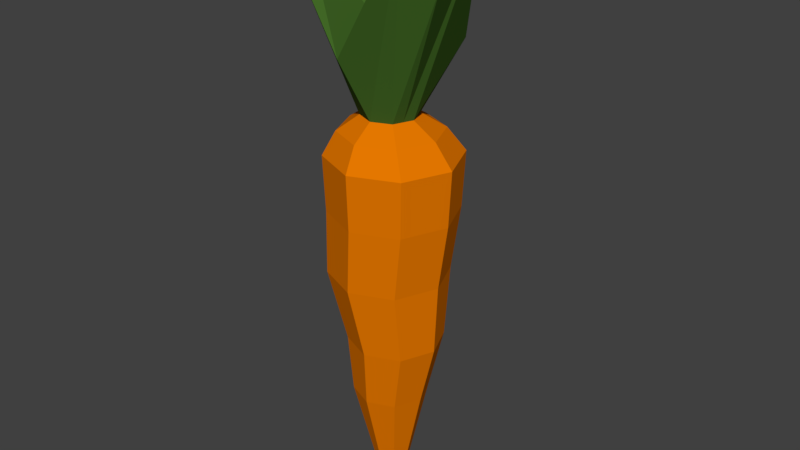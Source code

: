 # Source: carrot.blend  (saved by Blender 2.78.0; exported with 4.5.12 LTS)
import bpy
from mathutils import Matrix  # noqa: F401  (used for matrix-valued properties, if any)

bpy.ops.wm.read_factory_settings(use_empty=True)
scene = bpy.context.scene
scene.name = 'Scene'

# ---- collections
col_collection_1 = bpy.data.collections.new('Collection 1'); scene.collection.children.link(col_collection_1)

# ---- materials (node trees are filled in below, after node groups)
mat_carrot_mat1 = bpy.data.materials.new('carrot_mat1')
mat_carrot_mat1.alpha_threshold = 0.0
mat_carrot_mat1.use_transparent_shadow = False
mat_carrot_mat1.diffuse_color = (0.8, 0.1901, 0.0, 1.0)
mat_carrot_mat1.roughness = 0.5
mat_carrot_mat1.specular_intensity = 0.0
mat_carrot_mat2 = bpy.data.materials.new('carrot_mat2')
mat_carrot_mat2.alpha_threshold = 0.0
mat_carrot_mat2.use_transparent_shadow = False
mat_carrot_mat2.diffuse_color = (0.05416, 0.1376, 0.01981, 1.0)
mat_carrot_mat2.roughness = 0.5
mat_carrot_mat2.specular_intensity = 0.0

# ---- material node trees

# ---- world
world_world = bpy.data.worlds.new('World'); scene.world = world_world
world_world.color = (0.05088, 0.05088, 0.05088)
world_world.use_sun_shadow = False
world_world.sun_shadow_jitter_overblur = 0.0
world_world.cycles.sampling_method = 'MANUAL'

# ---- meshes
me_sphere = bpy.data.meshes.new('Sphere')
me_sphere.from_pydata([(0.008522, 0.07755, 0.1416), (0.0102, 0.05638, -0.08316), (0.02789, 0.0202, 0.1863), (0.04681, 0.04143, 0.1684), (0.0624, 0.05523, 0.1416), (0.05966, 0.05307, 0.07663), (0.05014, 0.04881, 0.0001694), (0.04911, 0.04026, -0.08316), (0.03497, 0.03127, -0.1549), (0.03714, -0.002112, 0.1863), (0.06389, 0.0001998, 0.1684), (0.08471, 0.001356, 0.1416), (0.08108, 0.001356, 0.07663), (0.07027, 0.0001998, 0.0001694), (0.06522, 0.001356, -0.08316), (0.04784, 0.0001998, -0.1549), (0.02789, -0.02443, 0.1863), (0.04681, -0.04103, 0.1684), (0.0624, -0.05252, 0.1416), (0.05966, -0.05036, 0.07663), (0.05014, -0.04841, 0.0001694), (0.04911, -0.03755, -0.08316), (0.03497, -0.03087, -0.1549), (0.013, 0.007622, -0.2954), (0.005576, -0.03367, 0.1863), (0.005576, -0.05811, 0.1684), (0.008522, -0.07484, 0.1416), (0.007944, -0.07178, 0.07663), (0.001531, -0.06854, 0.0001694), (0.0102, -0.05367, -0.08316), (0.003899, -0.04374, -0.1549), (-0.01674, -0.02443, 0.1863), (-0.03566, -0.04103, 0.1684), (-0.04535, -0.05252, 0.1416), (-0.04377, -0.05036, 0.07663), (-0.04707, -0.04841, 0.0001694), (-0.02871, -0.03755, -0.08316), (-0.02717, -0.03087, -0.1549), (-0.02598, -0.002112, 0.1863), (-0.05274, 0.0001998, 0.1684), (-0.06767, 0.001356, 0.1416), (-0.06519, 0.001356, 0.07663), (-0.06721, 0.0001998, 0.0001694), (-0.04482, 0.001356, -0.08316), (-0.04004, 0.0001998, -0.1549), (-0.01674, 0.0202, 0.1863), (-0.03566, 0.04143, 0.1684), (-0.04535, 0.05523, 0.1416), (-0.04377, 0.05307, 0.07663), (-0.04707, 0.04881, 0.0001694), (-0.02871, 0.04026, -0.08316), (-0.02717, 0.03127, -0.1549), (0.005576, 0.02945, 0.1863), (0.005576, 0.05851, 0.1684), (0.007944, 0.07449, 0.07663), (0.001531, 0.06894, 0.0001694), (0.003899, 0.04414, -0.1549), (0.01607, 0.0001998, -0.2954), (0.013, -0.007223, -0.2954), (0.005576, -0.0103, -0.2954), (-0.001846, -0.007223, -0.2954), (-0.004921, 0.0001998, -0.2954), (-0.001846, 0.007622, -0.2954), (0.005576, 0.0107, -0.2954), (0.05765, 0.05493, 0.2639), (0.1152, -0.002112, 0.3963), (0.0831, -0.07963, 0.3963), (0.005576, -0.07942, 0.2639), (-0.07194, -0.07963, 0.3963), (-0.1041, -0.002112, 0.3963), (-0.0465, 0.05493, 0.2639), (0.005576, 0.1075, 0.3963), (0.005576, 0.001487, 0.2576), (-0.03422, 0.04233, 0.2624), (0.08766, -0.001208, 0.3948), (0.005576, -0.05442, 0.262), (-0.08264, -0.001409, 0.3951), (0.06949, -0.06539, 0.3952), (0.005576, 0.08887, 0.3952), (0.0467, 0.04369, 0.2626), (-0.05306, -0.05987, 0.3948), (0.07037, -0.0245, 0.07663), (0.07356, -0.02558, 0.1416), (0.05535, -0.02042, 0.1684), (0.03251, -0.01327, 0.1863), (0.0414, -0.01534, -0.1549), (0.05716, -0.0181, -0.08316), (0.0602, -0.0241, 0.0001694), (0.01454, -0.003511, -0.2954), (0.09915, -0.04087, 0.3438), (0.07857, -0.0333, 0.3425), (-0.03361, -0.01534, -0.1549), (-0.03676, -0.0181, -0.08316), (-0.05714, -0.0241, 0.0001694), (-0.05448, -0.0245, 0.07663), (-0.05651, -0.02558, 0.1416), (-0.0442, -0.02042, 0.1684), (-0.02136, -0.01327, 0.1863), (-0.003384, -0.003511, -0.2954), (-0.088, -0.04087, 0.3438), (-0.06785, -0.03064, 0.3425)], [], [(56, 1, 7, 8), (55, 54, 5, 6), (0, 53, 3, 4), (91, 44, 61, 98), (1, 55, 6, 7), (54, 0, 4, 5), (53, 52, 2, 3), (51, 56, 63, 62), (7, 6, 13, 14), (5, 4, 11, 12), (3, 2, 9, 10), (8, 7, 14, 15), (6, 5, 12, 13), (4, 3, 10, 11), (81, 82, 18, 19), (83, 84, 16, 17), (85, 86, 21, 22), (87, 81, 19, 20), (82, 83, 17, 18), (22, 30, 59, 58), (86, 87, 20, 21), (22, 21, 29, 30), (20, 19, 27, 28), (18, 17, 25, 26), (56, 8, 23, 63), (21, 20, 28, 29), (19, 18, 26, 27), (17, 16, 24, 25), (26, 25, 32, 33), (8, 15, 57, 23), (29, 28, 35, 36), (27, 26, 33, 34), (25, 24, 31, 32), (30, 29, 36, 37), (28, 27, 34, 35), (23, 57, 88, 58, 59, 60, 98, 61, 62, 63), (92, 93, 42, 43), (94, 95, 40, 41), (96, 97, 38, 39), (91, 92, 43, 44), (93, 94, 41, 42), (95, 96, 39, 40), (39, 38, 45, 46), (44, 43, 50, 51), (42, 41, 48, 49), (40, 39, 46, 47), (44, 51, 62, 61), (43, 42, 49, 50), (41, 40, 47, 48), (51, 50, 1, 56), (49, 48, 54, 55), (47, 46, 53, 0), (85, 22, 58, 88), (50, 49, 55, 1), (48, 47, 0, 54), (46, 45, 52, 53), (30, 37, 60, 59), (45, 38, 69, 70), (64, 71, 78, 79), (9, 2, 64, 65), (84, 9, 65, 89), (97, 31, 68, 99), (2, 52, 71, 64), (52, 45, 70, 71), (24, 16, 66, 67), (31, 24, 67, 68), (67, 75, 80, 68), (70, 73, 78, 71), (72, 90, 74), (69, 76, 73, 70), (65, 64, 79, 74), (99, 100, 76, 69), (66, 77, 75, 67), (79, 78, 72), (75, 77, 72), (73, 76, 72), (80, 75, 72), (74, 79, 72), (78, 73, 72), (76, 100, 72), (90, 77, 66, 89), (74, 90, 89, 65), (16, 84, 89, 66), (15, 85, 88, 57), (14, 13, 87, 86), (11, 10, 83, 82), (13, 12, 81, 87), (15, 14, 86, 85), (10, 9, 84, 83), (12, 11, 82, 81), (68, 80, 100, 99), (38, 97, 99, 69), (33, 32, 96, 95), (35, 34, 94, 93), (37, 36, 92, 91), (32, 31, 97, 96), (34, 33, 95, 94), (36, 35, 93, 92), (37, 91, 98, 60), (72, 100, 80), (90, 72, 77)])
me_sphere.polygons.foreach_set('material_index', [0, 0, 0, 0, 0, 0, 0, 0, 0, 0, 0, 0, 0, 0, 0, 0, 0, 0, 0, 0, 0, 0, 0, 0, 0, 0, 0, 0, 0, 0, 0, 0, 0, 0, 0, 0, 0, 0, 0, 0, 0, 0, 0, 0, 0, 0, 0, 0, 0, 0, 0, 0, 0, 0, 0, 0, 0, 1, 1, 1, 1, 1, 1, 1, 1, 1, 1, 1, 1, 1, 1, 1, 1, 1, 1, 1, 1, 1, 1, 1, 1, 1, 1, 0, 0, 0, 0, 0, 0, 0, 1, 1, 0, 0, 0, 0, 0, 0, 0, 1, 1])
me_sphere.materials.append(mat_carrot_mat1)
me_sphere.materials.append(mat_carrot_mat2)
me_sphere.use_remesh_preserve_volume = False
me_sphere.use_remesh_preserve_attributes = False
me_sphere.use_mirror_vertex_groups = False
me_sphere.update()

# ---- objects
ob_sphere = bpy.data.objects.new('Sphere', me_sphere)

# ---- transforms, parenting, visibility, modifiers, constraints
ob_sphere.location = (0.0, 0.0, 0.0)
ob_sphere.lineart.crease_threshold = 0.0

# ---- collection membership
col_collection_1.objects.link(ob_sphere)

# ---- scene / render settings (as saved in the file)
scene.frame_start = 1; scene.frame_end = 250; scene.frame_set(1)
scene.render.engine = 'BLENDER_EEVEE_NEXT'
scene.render.resolution_percentage = 50
scene.render.dither_intensity = 0.0
scene.cycles.use_denoising = False
scene.cycles.samples = 128
scene.cycles.sampling_pattern = 'TABULATED_SOBOL'
scene.cycles.light_sampling_threshold = 0.0
scene.cycles.use_adaptive_sampling = False
scene.cycles.use_light_tree = False
scene.cycles.blur_glossy = 0.0
scene.cycles.sample_clamp_indirect = 0.0
scene.view_settings.view_transform = 'Standard'
bpy.context.view_layer.update()

# ---- added for rendering (the .blend has no active camera and no usable light): camera, sun
cam_auto = bpy.data.cameras.new('AutoCamera')
cam_auto.lens = 50.0
cam_auto.sensor_width = 36.0
cam_auto.clip_end = 1000.0
ob_auto_camera = bpy.data.objects.new('AutoCamera', cam_auto)
scene.collection.objects.link(ob_auto_camera)
ob_auto_camera.location = (0.698916, -0.818064, 0.605164)
ob_auto_camera.rotation_euler = (1.09748, -7.21219e-08, 0.694738)
scene.camera = ob_auto_camera
light_auto_sun = bpy.data.lights.new('AutoSun', 'SUN')
light_auto_sun.energy = 3.0
light_auto_sun.angle = 0.0523599
ob_auto_sun = bpy.data.objects.new('AutoSun', light_auto_sun)
scene.collection.objects.link(ob_auto_sun)
ob_auto_sun.rotation_euler = (0.872665, 0.174533, 0.523599)
bpy.context.view_layer.update()
